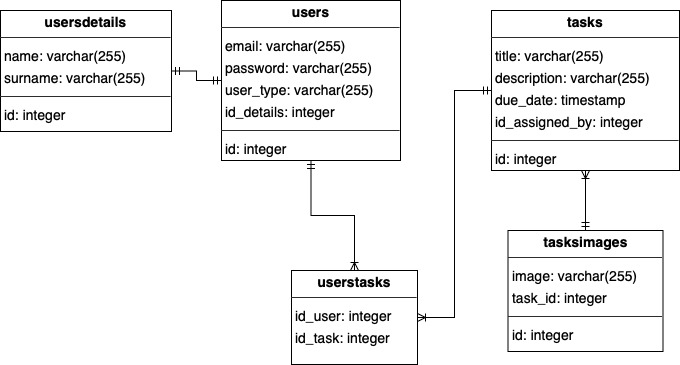

The diagram above was exported from draw.io. Its source (the exported page's mxGraphModel, read from the mxfile embedded in the PNG):
<mxGraphModel dx="1113" dy="1075" grid="1" gridSize="10" guides="1" tooltips="1" connect="1" arrows="1" fold="1" page="0" pageScale="1" pageWidth="827" pageHeight="1169" background="none" math="0" shadow="0">
  <root>
    <mxCell id="0" />
    <mxCell id="1" parent="0" />
    <mxCell id="node3" value="&lt;p style=&quot;margin:0px;margin-top:4px;text-align:center;&quot;&gt;&lt;b&gt;tasks&lt;/b&gt;&lt;/p&gt;&lt;hr size=&quot;1&quot;/&gt;&lt;p style=&quot;margin:0 0 0 4px;line-height:1.6;&quot;&gt; title: varchar(255)&lt;br/&gt; description: varchar(255)&lt;br/&gt; due_date: timestamp&lt;br/&gt; id_assigned_by: integer&lt;/p&gt;&lt;hr size=&quot;1&quot;/&gt;&lt;p style=&quot;margin:0 0 0 4px;line-height:1.6;&quot;&gt; id: integer&lt;/p&gt;" style="verticalAlign=top;align=left;overflow=fill;fontSize=14;fontFamily=Helvetica;html=1;rounded=0;shadow=0;comic=0;labelBackgroundColor=none;strokeWidth=1;" parent="1" vertex="1">
      <mxGeometry x="230" y="-30" width="188" height="160" as="geometry" />
    </mxCell>
    <mxCell id="sLGL0TWOiSyrp5KnydCT-4" value="" style="edgeStyle=orthogonalEdgeStyle;rounded=0;orthogonalLoop=1;jettySize=auto;html=1;endArrow=ERoneToMany;endFill=0;startArrow=ERmandOne;startFill=0;" edge="1" parent="1" source="node0" target="node3">
      <mxGeometry relative="1" as="geometry" />
    </mxCell>
    <mxCell id="node0" value="&lt;p style=&quot;margin:0px;margin-top:4px;text-align:center;&quot;&gt;&lt;b&gt;tasksimages&lt;/b&gt;&lt;/p&gt;&lt;hr size=&quot;1&quot;/&gt;&lt;p style=&quot;margin:0 0 0 4px;line-height:1.6;&quot;&gt; image: varchar(255)&lt;br/&gt; task_id: integer&lt;/p&gt;&lt;hr size=&quot;1&quot;/&gt;&lt;p style=&quot;margin:0 0 0 4px;line-height:1.6;&quot;&gt; id: integer&lt;/p&gt;" style="verticalAlign=top;align=left;overflow=fill;fontSize=14;fontFamily=Helvetica;html=1;rounded=0;shadow=0;comic=0;labelBackgroundColor=none;strokeWidth=1;" parent="1" vertex="1">
      <mxGeometry x="246.5" y="190" width="155" height="121" as="geometry" />
    </mxCell>
    <mxCell id="sLGL0TWOiSyrp5KnydCT-5" value="" style="edgeStyle=orthogonalEdgeStyle;rounded=0;orthogonalLoop=1;jettySize=auto;html=1;endArrow=ERmandOne;endFill=0;startArrow=ERmandOne;startFill=0;" edge="1" parent="1" source="node2" target="node4">
      <mxGeometry relative="1" as="geometry" />
    </mxCell>
    <mxCell id="node2" value="&lt;p style=&quot;margin:0px;margin-top:4px;text-align:center;&quot;&gt;&lt;b&gt;users&lt;/b&gt;&lt;/p&gt;&lt;hr size=&quot;1&quot;/&gt;&lt;p style=&quot;margin:0 0 0 4px;line-height:1.6;&quot;&gt; email: varchar(255)&lt;br/&gt; password: varchar(255)&lt;br/&gt; user_type: varchar(255)&lt;br/&gt; id_details: integer&lt;/p&gt;&lt;hr size=&quot;1&quot;/&gt;&lt;p style=&quot;margin:0 0 0 4px;line-height:1.6;&quot;&gt; id: integer&lt;/p&gt;" style="verticalAlign=top;align=left;overflow=fill;fontSize=14;fontFamily=Helvetica;html=1;rounded=0;shadow=0;comic=0;labelBackgroundColor=none;strokeWidth=1;" parent="1" vertex="1">
      <mxGeometry x="-40" y="-40" width="179" height="160" as="geometry" />
    </mxCell>
    <mxCell id="node4" value="&lt;p style=&quot;margin:0px;margin-top:4px;text-align:center;&quot;&gt;&lt;b&gt;usersdetails&lt;/b&gt;&lt;/p&gt;&lt;hr size=&quot;1&quot;/&gt;&lt;p style=&quot;margin:0 0 0 4px;line-height:1.6;&quot;&gt; name: varchar(255)&lt;br/&gt; surname: varchar(255)&lt;/p&gt;&lt;hr size=&quot;1&quot;/&gt;&lt;p style=&quot;margin:0 0 0 4px;line-height:1.6;&quot;&gt; id: integer&lt;/p&gt;" style="verticalAlign=top;align=left;overflow=fill;fontSize=14;fontFamily=Helvetica;html=1;rounded=0;shadow=0;comic=0;labelBackgroundColor=none;strokeWidth=1;" parent="1" vertex="1">
      <mxGeometry x="-261" y="-30" width="171" height="121" as="geometry" />
    </mxCell>
    <mxCell id="sLGL0TWOiSyrp5KnydCT-1" value="" style="edgeStyle=orthogonalEdgeStyle;rounded=0;orthogonalLoop=1;jettySize=auto;html=1;startArrow=ERoneToMany;startFill=0;endArrow=ERmandOne;endFill=0;" edge="1" parent="1" source="node1" target="node2">
      <mxGeometry relative="1" as="geometry" />
    </mxCell>
    <mxCell id="node1" value="&lt;p style=&quot;margin:0px;margin-top:4px;text-align:center;&quot;&gt;&lt;b&gt;userstasks&lt;/b&gt;&lt;/p&gt;&lt;hr size=&quot;1&quot;/&gt;&lt;p style=&quot;margin:0 0 0 4px;line-height:1.6;&quot;&gt; id_user: integer&lt;br/&gt; id_task: integer&lt;/p&gt;" style="verticalAlign=top;align=left;overflow=fill;fontSize=14;fontFamily=Helvetica;html=1;rounded=0;shadow=0;comic=0;labelBackgroundColor=none;strokeWidth=1;" parent="1" vertex="1">
      <mxGeometry x="30" y="230" width="126" height="94" as="geometry" />
    </mxCell>
    <mxCell id="sLGL0TWOiSyrp5KnydCT-3" style="edgeStyle=orthogonalEdgeStyle;rounded=0;orthogonalLoop=1;jettySize=auto;html=1;entryX=0;entryY=0.5;entryDx=0;entryDy=0;endArrow=ERmandOne;endFill=0;startArrow=ERoneToMany;startFill=0;" edge="1" parent="1" source="node1" target="node3">
      <mxGeometry relative="1" as="geometry" />
    </mxCell>
  </root>
</mxGraphModel>